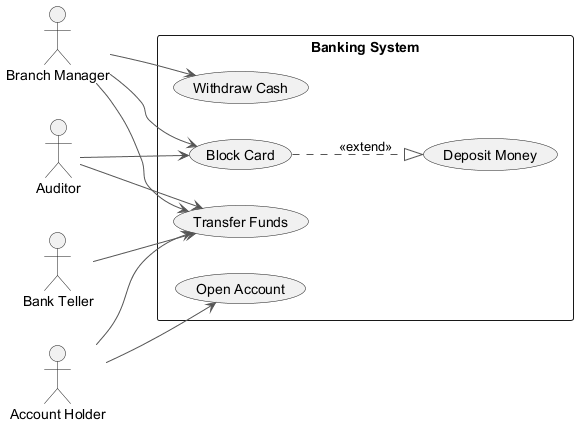

The diagram above was rendered by PlantUML. Its source (embedded in the PNG):
@startuml
skinparam backgroundColor #FFFFFF
skinparam classBackgroundColor #F3E5F5
skinparam classBorderColor #6A1B9A
skinparam ArrowColor #555555
left to right direction
actor "Bank Teller" as BankTeller
actor "Branch Manager" as BranchManager
actor "Account Holder" as AccountHolder
actor "Auditor" as Auditor
rectangle "Banking System" {
  usecase "Transfer Funds" as UC_TransferFunds
  usecase "Deposit Money" as UC_DepositMoney
  usecase "Open Account" as UC_OpenAccount
  usecase "Withdraw Cash" as UC_WithdrawCash
  usecase "Block Card" as UC_BlockCard
}
BankTeller --> UC_TransferFunds
BranchManager --> UC_TransferFunds
BranchManager --> UC_BlockCard
BranchManager --> UC_WithdrawCash
AccountHolder --> UC_TransferFunds
AccountHolder --> UC_OpenAccount
Auditor --> UC_TransferFunds
Auditor --> UC_BlockCard
UC_BlockCard ..|> UC_DepositMoney : <<extend>>
@enduml